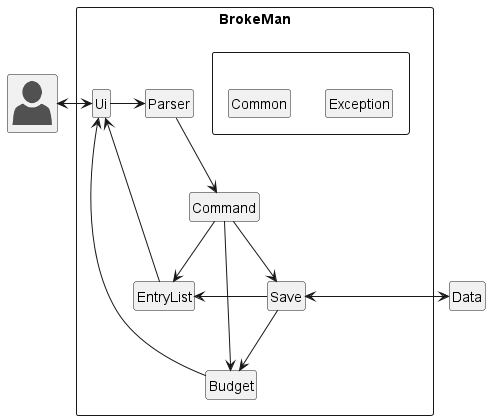

The diagram above was rendered by PlantUML. Its source (embedded in the PNG):
@startuml
!include <office/Users/user>
hide circle
hide member



Package "BrokeMan"<<Rectangle>>{
    class Ui
    class Command
    class Parser
    class Save
    class EntryList
    class Budget
    Package " " <<Rectangle>> {
        class Exception
        class Common
    }
}

class "<$user>" as User

User <-> Ui
Ui -> Parser
Parser --> Command
Command --> EntryList
Command -left-> Budget
Command -right-> Save
Save <-> Data
Save -left> EntryList
Save --> Budget
EntryList -> Ui
Budget -> Ui
Parser -[hidden]> Common
Common -[hidden]> Exception


@enduml